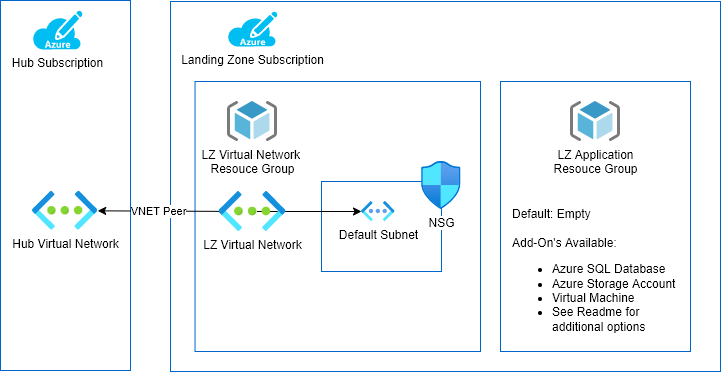

The diagram above was exported from draw.io. Its source (the exported page's mxGraphModel, read from the mxfile embedded in the PNG):
<mxGraphModel dx="2484" dy="698" grid="1" gridSize="10" guides="1" tooltips="1" connect="1" arrows="1" fold="1" page="1" pageScale="1" pageWidth="850" pageHeight="1100" math="0" shadow="0">
  <root>
    <mxCell id="0" />
    <mxCell id="1" parent="0" />
    <mxCell id="13" value="" style="rounded=0;whiteSpace=wrap;html=1;fillColor=none;strokeColor=#0066CC;movable=0;resizable=0;rotatable=0;deletable=0;editable=0;connectable=0;" parent="1" vertex="1">
      <mxGeometry x="250" y="150" width="550" height="370" as="geometry" />
    </mxCell>
    <mxCell id="25" value="" style="rounded=0;whiteSpace=wrap;html=1;fillColor=none;strokeColor=#0066CC;" parent="1" vertex="1">
      <mxGeometry x="580" y="230" width="190" height="270" as="geometry" />
    </mxCell>
    <mxCell id="20" value="" style="rounded=0;whiteSpace=wrap;html=1;fillColor=none;strokeColor=#0066CC;" parent="1" vertex="1">
      <mxGeometry x="80" y="149" width="130" height="370" as="geometry" />
    </mxCell>
    <mxCell id="21" value="Hub Virtual Network" style="aspect=fixed;html=1;points=[];align=center;image;fontSize=12;image=img/lib/azure2/networking/Virtual_Networks.svg;dashed=1;dashPattern=8 8;strokeColor=#0066CC;" parent="20" vertex="1">
      <mxGeometry x="32" y="190.73684210526315" width="65.23684210526316" height="38.94736842105263" as="geometry" />
    </mxCell>
    <mxCell id="17" value="Hub Subscription" style="verticalLabelPosition=bottom;html=1;verticalAlign=top;align=center;strokeColor=none;fillColor=#00BEF2;shape=mxgraph.azure.azure_subscription;dashed=1;dashPattern=8 8;" parent="20" vertex="1">
      <mxGeometry x="32" y="10.003684210526314" width="50" height="38.94736842105263" as="geometry" />
    </mxCell>
    <mxCell id="6" value="" style="rounded=0;whiteSpace=wrap;html=1;fillColor=none;strokeColor=#0066CC;" parent="1" vertex="1">
      <mxGeometry x="274.53" y="230" width="285.47" height="270" as="geometry" />
    </mxCell>
    <mxCell id="15" value="" style="rounded=0;whiteSpace=wrap;html=1;fillColor=none;strokeColor=#0066CC;" parent="1" vertex="1">
      <mxGeometry x="401" y="330" width="120" height="90" as="geometry" />
    </mxCell>
    <mxCell id="11" value="" style="edgeStyle=none;html=1;strokeColor=#000000;" parent="1" target="10" edge="1">
      <mxGeometry relative="1" as="geometry">
        <mxPoint x="336.5" y="360" as="sourcePoint" />
      </mxGeometry>
    </mxCell>
    <mxCell id="22" value="VNET Peer" style="edgeStyle=none;html=1;strokeColor=#000000;" parent="1" source="2" target="21" edge="1">
      <mxGeometry relative="1" as="geometry">
        <mxPoint x="190" y="340" as="targetPoint" />
      </mxGeometry>
    </mxCell>
    <mxCell id="2" value="LZ Virtual Network" style="aspect=fixed;html=1;points=[];align=center;image;fontSize=12;image=img/lib/azure2/networking/Virtual_Networks.svg;dashed=1;dashPattern=8 8;strokeColor=#0066CC;" parent="1" vertex="1">
      <mxGeometry x="298.5" y="340" width="67" height="40" as="geometry" />
    </mxCell>
    <mxCell id="4" value="LZ Virtual Network &lt;br&gt;Resouce Group" style="sketch=0;aspect=fixed;html=1;points=[];align=center;image;fontSize=12;image=img/lib/mscae/ResourceGroup.svg;dashed=1;dashPattern=8 8;strokeColor=#0066CC;" parent="1" vertex="1">
      <mxGeometry x="307" y="250" width="50" height="40" as="geometry" />
    </mxCell>
    <mxCell id="5" value="Landing Zone Subscription" style="verticalLabelPosition=bottom;html=1;verticalAlign=top;align=center;strokeColor=none;fillColor=#00BEF2;shape=mxgraph.azure.azure_subscription;dashed=1;dashPattern=8 8;" parent="1" vertex="1">
      <mxGeometry x="307" y="160" width="50" height="35" as="geometry" />
    </mxCell>
    <mxCell id="10" value="Default Subnet" style="aspect=fixed;html=1;points=[];align=center;image;fontSize=12;image=img/lib/azure2/networking/Virtual_Networks_Classic.svg;dashed=1;fillColor=none;dashPattern=8 8;strokeColor=#0066CC;" parent="1" vertex="1">
      <mxGeometry x="441" y="350" width="33.5" height="20" as="geometry" />
    </mxCell>
    <mxCell id="14" value="NSG" style="aspect=fixed;html=1;points=[];align=center;image;fontSize=12;image=img/lib/azure2/networking/Network_Security_Groups.svg;dashed=1;dashPattern=8 8;strokeColor=#0066CC;" parent="1" vertex="1">
      <mxGeometry x="501" y="310" width="39.53" height="48" as="geometry" />
    </mxCell>
    <mxCell id="16" value="LZ Application&lt;br&gt;Resouce Group" style="sketch=0;aspect=fixed;html=1;points=[];align=center;image;fontSize=12;image=img/lib/mscae/ResourceGroup.svg;dashed=1;dashPattern=8 8;strokeColor=#0066CC;" parent="1" vertex="1">
      <mxGeometry x="650" y="250" width="50" height="40" as="geometry" />
    </mxCell>
    <mxCell id="26" value="Default: Empty&lt;br style=&quot;border-color: var(--border-color);&quot;&gt;&lt;br style=&quot;border-color: var(--border-color);&quot;&gt;Add-On's Available:&lt;br&gt;&lt;ul&gt;&lt;li&gt;Azure SQL Database&lt;/li&gt;&lt;li&gt;Azure Storage Account&lt;/li&gt;&lt;li&gt;Virtual Machine&lt;/li&gt;&lt;li&gt;See Readme for additional options&lt;/li&gt;&lt;/ul&gt;" style="text;html=1;strokeColor=none;fillColor=none;align=left;verticalAlign=middle;whiteSpace=wrap;rounded=0;" parent="1" vertex="1">
      <mxGeometry x="590" y="370" width="180" height="110" as="geometry" />
    </mxCell>
  </root>
</mxGraphModel>